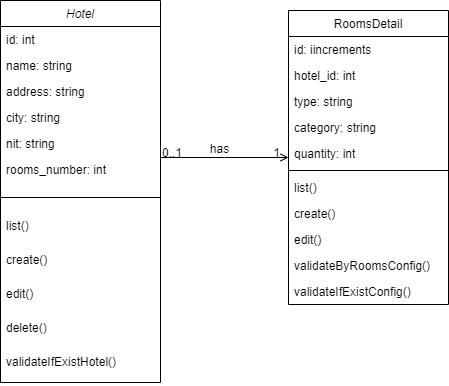

The diagram above was exported from draw.io. Its source (the exported page's mxGraphModel, read from the mxfile embedded in the PNG):
<mxGraphModel dx="862" dy="430" grid="1" gridSize="10" guides="1" tooltips="1" connect="1" arrows="1" fold="1" page="1" pageScale="1" pageWidth="827" pageHeight="1169" math="0" shadow="0">
  <root>
    <mxCell id="WIyWlLk6GJQsqaUBKTNV-0" />
    <mxCell id="WIyWlLk6GJQsqaUBKTNV-1" parent="WIyWlLk6GJQsqaUBKTNV-0" />
    <mxCell id="zkfFHV4jXpPFQw0GAbJ--0" value="Hotel" style="swimlane;fontStyle=2;align=center;verticalAlign=top;childLayout=stackLayout;horizontal=1;startSize=26;horizontalStack=0;resizeParent=1;resizeLast=0;collapsible=1;marginBottom=0;rounded=0;shadow=0;strokeWidth=1;" parent="WIyWlLk6GJQsqaUBKTNV-1" vertex="1">
      <mxGeometry x="220" y="110" width="160" height="382" as="geometry">
        <mxRectangle x="230" y="140" width="160" height="26" as="alternateBounds" />
      </mxGeometry>
    </mxCell>
    <mxCell id="sHewwZfsxclIBhgMdxKC-3" value="id: int" style="text;align=left;verticalAlign=top;spacingLeft=4;spacingRight=4;overflow=hidden;rotatable=0;points=[[0,0.5],[1,0.5]];portConstraint=eastwest;rounded=0;shadow=0;html=0;" parent="zkfFHV4jXpPFQw0GAbJ--0" vertex="1">
      <mxGeometry y="26" width="160" height="26" as="geometry" />
    </mxCell>
    <mxCell id="zkfFHV4jXpPFQw0GAbJ--1" value="name: string" style="text;align=left;verticalAlign=top;spacingLeft=4;spacingRight=4;overflow=hidden;rotatable=0;points=[[0,0.5],[1,0.5]];portConstraint=eastwest;" parent="zkfFHV4jXpPFQw0GAbJ--0" vertex="1">
      <mxGeometry y="52" width="160" height="26" as="geometry" />
    </mxCell>
    <mxCell id="zkfFHV4jXpPFQw0GAbJ--2" value="address: string" style="text;align=left;verticalAlign=top;spacingLeft=4;spacingRight=4;overflow=hidden;rotatable=0;points=[[0,0.5],[1,0.5]];portConstraint=eastwest;rounded=0;shadow=0;html=0;" parent="zkfFHV4jXpPFQw0GAbJ--0" vertex="1">
      <mxGeometry y="78" width="160" height="26" as="geometry" />
    </mxCell>
    <mxCell id="zkfFHV4jXpPFQw0GAbJ--3" value="city: string" style="text;align=left;verticalAlign=top;spacingLeft=4;spacingRight=4;overflow=hidden;rotatable=0;points=[[0,0.5],[1,0.5]];portConstraint=eastwest;rounded=0;shadow=0;html=0;" parent="zkfFHV4jXpPFQw0GAbJ--0" vertex="1">
      <mxGeometry y="104" width="160" height="26" as="geometry" />
    </mxCell>
    <mxCell id="sHewwZfsxclIBhgMdxKC-0" value="nit: string" style="text;align=left;verticalAlign=top;spacingLeft=4;spacingRight=4;overflow=hidden;rotatable=0;points=[[0,0.5],[1,0.5]];portConstraint=eastwest;rounded=0;shadow=0;html=0;" parent="zkfFHV4jXpPFQw0GAbJ--0" vertex="1">
      <mxGeometry y="130" width="160" height="26" as="geometry" />
    </mxCell>
    <mxCell id="sHewwZfsxclIBhgMdxKC-2" value="rooms_number: int" style="text;align=left;verticalAlign=top;spacingLeft=4;spacingRight=4;overflow=hidden;rotatable=0;points=[[0,0.5],[1,0.5]];portConstraint=eastwest;rounded=0;shadow=0;html=0;" parent="zkfFHV4jXpPFQw0GAbJ--0" vertex="1">
      <mxGeometry y="156" width="160" height="26" as="geometry" />
    </mxCell>
    <mxCell id="zkfFHV4jXpPFQw0GAbJ--4" value="" style="line;html=1;strokeWidth=1;align=left;verticalAlign=middle;spacingTop=-1;spacingLeft=3;spacingRight=3;rotatable=0;labelPosition=right;points=[];portConstraint=eastwest;" parent="zkfFHV4jXpPFQw0GAbJ--0" vertex="1">
      <mxGeometry y="182" width="160" height="30" as="geometry" />
    </mxCell>
    <mxCell id="sHewwZfsxclIBhgMdxKC-4" value="list()" style="text;align=left;verticalAlign=top;spacingLeft=4;spacingRight=4;overflow=hidden;rotatable=0;points=[[0,0.5],[1,0.5]];portConstraint=eastwest;" parent="zkfFHV4jXpPFQw0GAbJ--0" vertex="1">
      <mxGeometry y="212" width="160" height="34" as="geometry" />
    </mxCell>
    <mxCell id="sHewwZfsxclIBhgMdxKC-5" value="create()" style="text;align=left;verticalAlign=top;spacingLeft=4;spacingRight=4;overflow=hidden;rotatable=0;points=[[0,0.5],[1,0.5]];portConstraint=eastwest;" parent="zkfFHV4jXpPFQw0GAbJ--0" vertex="1">
      <mxGeometry y="246" width="160" height="34" as="geometry" />
    </mxCell>
    <mxCell id="zkfFHV4jXpPFQw0GAbJ--5" value="edit()" style="text;align=left;verticalAlign=top;spacingLeft=4;spacingRight=4;overflow=hidden;rotatable=0;points=[[0,0.5],[1,0.5]];portConstraint=eastwest;" parent="zkfFHV4jXpPFQw0GAbJ--0" vertex="1">
      <mxGeometry y="280" width="160" height="34" as="geometry" />
    </mxCell>
    <mxCell id="sHewwZfsxclIBhgMdxKC-13" value="delete()" style="text;align=left;verticalAlign=top;spacingLeft=4;spacingRight=4;overflow=hidden;rotatable=0;points=[[0,0.5],[1,0.5]];portConstraint=eastwest;" parent="zkfFHV4jXpPFQw0GAbJ--0" vertex="1">
      <mxGeometry y="314" width="160" height="34" as="geometry" />
    </mxCell>
    <mxCell id="sHewwZfsxclIBhgMdxKC-6" value="validateIfExistHotel()" style="text;align=left;verticalAlign=top;spacingLeft=4;spacingRight=4;overflow=hidden;rotatable=0;points=[[0,0.5],[1,0.5]];portConstraint=eastwest;" parent="zkfFHV4jXpPFQw0GAbJ--0" vertex="1">
      <mxGeometry y="348" width="160" height="34" as="geometry" />
    </mxCell>
    <mxCell id="zkfFHV4jXpPFQw0GAbJ--17" value="RoomsDetail" style="swimlane;fontStyle=0;align=center;verticalAlign=top;childLayout=stackLayout;horizontal=1;startSize=26;horizontalStack=0;resizeParent=1;resizeLast=0;collapsible=1;marginBottom=0;rounded=0;shadow=0;strokeWidth=1;" parent="WIyWlLk6GJQsqaUBKTNV-1" vertex="1">
      <mxGeometry x="508" y="120" width="160" height="294" as="geometry">
        <mxRectangle x="550" y="140" width="160" height="26" as="alternateBounds" />
      </mxGeometry>
    </mxCell>
    <mxCell id="zkfFHV4jXpPFQw0GAbJ--18" value="id: iincrements" style="text;align=left;verticalAlign=top;spacingLeft=4;spacingRight=4;overflow=hidden;rotatable=0;points=[[0,0.5],[1,0.5]];portConstraint=eastwest;" parent="zkfFHV4jXpPFQw0GAbJ--17" vertex="1">
      <mxGeometry y="26" width="160" height="26" as="geometry" />
    </mxCell>
    <mxCell id="sHewwZfsxclIBhgMdxKC-8" value="hotel_id: int" style="text;align=left;verticalAlign=top;spacingLeft=4;spacingRight=4;overflow=hidden;rotatable=0;points=[[0,0.5],[1,0.5]];portConstraint=eastwest;" parent="zkfFHV4jXpPFQw0GAbJ--17" vertex="1">
      <mxGeometry y="52" width="160" height="26" as="geometry" />
    </mxCell>
    <mxCell id="sHewwZfsxclIBhgMdxKC-7" value="type: string" style="text;align=left;verticalAlign=top;spacingLeft=4;spacingRight=4;overflow=hidden;rotatable=0;points=[[0,0.5],[1,0.5]];portConstraint=eastwest;" parent="zkfFHV4jXpPFQw0GAbJ--17" vertex="1">
      <mxGeometry y="78" width="160" height="26" as="geometry" />
    </mxCell>
    <mxCell id="zkfFHV4jXpPFQw0GAbJ--19" value="category: string" style="text;align=left;verticalAlign=top;spacingLeft=4;spacingRight=4;overflow=hidden;rotatable=0;points=[[0,0.5],[1,0.5]];portConstraint=eastwest;rounded=0;shadow=0;html=0;" parent="zkfFHV4jXpPFQw0GAbJ--17" vertex="1">
      <mxGeometry y="104" width="160" height="26" as="geometry" />
    </mxCell>
    <mxCell id="zkfFHV4jXpPFQw0GAbJ--20" value="quantity: int" style="text;align=left;verticalAlign=top;spacingLeft=4;spacingRight=4;overflow=hidden;rotatable=0;points=[[0,0.5],[1,0.5]];portConstraint=eastwest;rounded=0;shadow=0;html=0;" parent="zkfFHV4jXpPFQw0GAbJ--17" vertex="1">
      <mxGeometry y="130" width="160" height="26" as="geometry" />
    </mxCell>
    <mxCell id="zkfFHV4jXpPFQw0GAbJ--23" value="" style="line;html=1;strokeWidth=1;align=left;verticalAlign=middle;spacingTop=-1;spacingLeft=3;spacingRight=3;rotatable=0;labelPosition=right;points=[];portConstraint=eastwest;" parent="zkfFHV4jXpPFQw0GAbJ--17" vertex="1">
      <mxGeometry y="156" width="160" height="8" as="geometry" />
    </mxCell>
    <mxCell id="zkfFHV4jXpPFQw0GAbJ--24" value="list()" style="text;align=left;verticalAlign=top;spacingLeft=4;spacingRight=4;overflow=hidden;rotatable=0;points=[[0,0.5],[1,0.5]];portConstraint=eastwest;" parent="zkfFHV4jXpPFQw0GAbJ--17" vertex="1">
      <mxGeometry y="164" width="160" height="26" as="geometry" />
    </mxCell>
    <mxCell id="sHewwZfsxclIBhgMdxKC-9" value="create()" style="text;align=left;verticalAlign=top;spacingLeft=4;spacingRight=4;overflow=hidden;rotatable=0;points=[[0,0.5],[1,0.5]];portConstraint=eastwest;" parent="zkfFHV4jXpPFQw0GAbJ--17" vertex="1">
      <mxGeometry y="190" width="160" height="26" as="geometry" />
    </mxCell>
    <mxCell id="zkfFHV4jXpPFQw0GAbJ--25" value="edit()" style="text;align=left;verticalAlign=top;spacingLeft=4;spacingRight=4;overflow=hidden;rotatable=0;points=[[0,0.5],[1,0.5]];portConstraint=eastwest;" parent="zkfFHV4jXpPFQw0GAbJ--17" vertex="1">
      <mxGeometry y="216" width="160" height="26" as="geometry" />
    </mxCell>
    <mxCell id="sHewwZfsxclIBhgMdxKC-12" value="validateByRoomsConfig()" style="text;align=left;verticalAlign=top;spacingLeft=4;spacingRight=4;overflow=hidden;rotatable=0;points=[[0,0.5],[1,0.5]];portConstraint=eastwest;" parent="zkfFHV4jXpPFQw0GAbJ--17" vertex="1">
      <mxGeometry y="242" width="160" height="26" as="geometry" />
    </mxCell>
    <mxCell id="sHewwZfsxclIBhgMdxKC-11" value="validateIfExistConfig()" style="text;align=left;verticalAlign=top;spacingLeft=4;spacingRight=4;overflow=hidden;rotatable=0;points=[[0,0.5],[1,0.5]];portConstraint=eastwest;" parent="zkfFHV4jXpPFQw0GAbJ--17" vertex="1">
      <mxGeometry y="268" width="160" height="26" as="geometry" />
    </mxCell>
    <mxCell id="zkfFHV4jXpPFQw0GAbJ--26" value="" style="endArrow=open;shadow=0;strokeWidth=1;rounded=0;endFill=1;edgeStyle=elbowEdgeStyle;elbow=vertical;" parent="WIyWlLk6GJQsqaUBKTNV-1" source="zkfFHV4jXpPFQw0GAbJ--0" target="zkfFHV4jXpPFQw0GAbJ--17" edge="1">
      <mxGeometry x="0.5" y="41" relative="1" as="geometry">
        <mxPoint x="380" y="192" as="sourcePoint" />
        <mxPoint x="540" y="192" as="targetPoint" />
        <mxPoint x="-40" y="32" as="offset" />
      </mxGeometry>
    </mxCell>
    <mxCell id="zkfFHV4jXpPFQw0GAbJ--27" value="0..1" style="resizable=0;align=left;verticalAlign=bottom;labelBackgroundColor=none;fontSize=12;" parent="zkfFHV4jXpPFQw0GAbJ--26" connectable="0" vertex="1">
      <mxGeometry x="-1" relative="1" as="geometry">
        <mxPoint y="4" as="offset" />
      </mxGeometry>
    </mxCell>
    <mxCell id="zkfFHV4jXpPFQw0GAbJ--28" value="1" style="resizable=0;align=right;verticalAlign=bottom;labelBackgroundColor=none;fontSize=12;" parent="zkfFHV4jXpPFQw0GAbJ--26" connectable="0" vertex="1">
      <mxGeometry x="1" relative="1" as="geometry">
        <mxPoint x="-7" y="4" as="offset" />
      </mxGeometry>
    </mxCell>
    <mxCell id="zkfFHV4jXpPFQw0GAbJ--29" value="has" style="text;html=1;resizable=0;points=[];;align=center;verticalAlign=middle;labelBackgroundColor=none;rounded=0;shadow=0;strokeWidth=1;fontSize=12;" parent="zkfFHV4jXpPFQw0GAbJ--26" vertex="1" connectable="0">
      <mxGeometry x="0.5" y="49" relative="1" as="geometry">
        <mxPoint x="-38" y="40" as="offset" />
      </mxGeometry>
    </mxCell>
  </root>
</mxGraphModel>